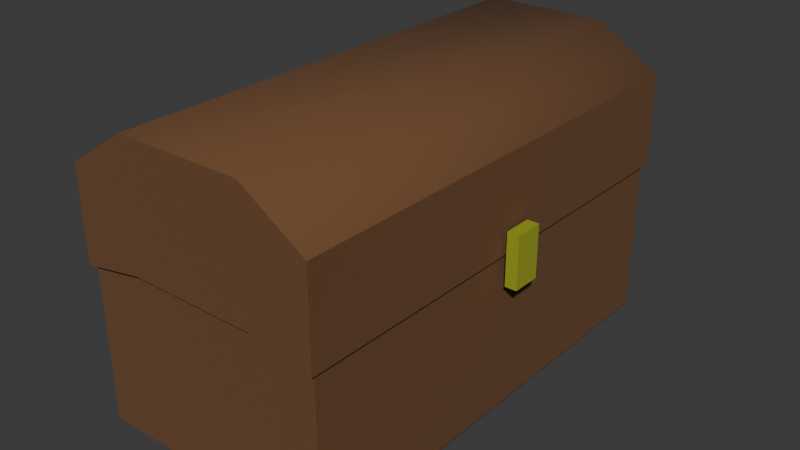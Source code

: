 # Source: chest.blend  (saved by Blender 4.0.36; exported with 4.5.12 LTS)
import bpy
from mathutils import Matrix  # noqa: F401  (used for matrix-valued properties, if any)

bpy.ops.wm.read_factory_settings(use_empty=True)
scene = bpy.context.scene
scene.name = 'Scene'

# ---- collections
col_collection = bpy.data.collections.new('Collection'); scene.collection.children.link(col_collection)

# ---- materials (node trees are filled in below, after node groups)
mat_material = bpy.data.materials.new('Material')
mat_material.alpha_threshold = 0.0
mat_material.use_transparent_shadow = False
mat_material.roughness = 0.5
mat_material.line_color = (0.0, 0.0, 0.0, 1.0)
mat_material_001 = bpy.data.materials.new('Material.001')
mat_material_001.use_transparent_shadow = False

# ---- material node trees
mat_material.use_nodes = True; mat_material.node_tree.nodes.clear()
_N = mat_material.node_tree.nodes; _L = mat_material.node_tree.links
n0 = _N.new('ShaderNodeOutputMaterial'); n0.name = 'Material Output'; n0.location = (300, 300)
n1 = _N.new('ShaderNodeBsdfPrincipled'); n1.name = 'Principled BSDF'; n1.location = (10, 300)
n1.inputs[0].default_value = (0.1519, 0.06925, 0.02761, 1.0)
n1.inputs[2].default_value = 1.0
n1.inputs[3].default_value = 1.45
_L.new(n1.outputs[0], n0.inputs[0])
n0.is_active_output = True
mat_material_001.use_nodes = True; mat_material_001.node_tree.nodes.clear()
_N = mat_material_001.node_tree.nodes; _L = mat_material_001.node_tree.links
n0 = _N.new('ShaderNodeBsdfPrincipled'); n0.name = 'Principled BSDF'; n0.location = (10, 300)
n0.inputs[0].default_value = (0.4671, 0.5222, 0.04664, 1.0)
n0.inputs[1].default_value = 0.4252
n0.inputs[2].default_value = 0.6378
n0.inputs[3].default_value = 1.45
n1 = _N.new('ShaderNodeOutputMaterial'); n1.name = 'Material Output'; n1.location = (300, 300)
_L.new(n0.outputs[0], n1.inputs[0])
n1.is_active_output = True

# ---- world
world_world = bpy.data.worlds.new('World'); scene.world = world_world
world_world.use_nodes = True; world_world.node_tree.nodes.clear()
_N = world_world.node_tree.nodes; _L = world_world.node_tree.links
n0 = _N.new('ShaderNodeOutputWorld'); n0.name = 'World Output'; n0.location = (300, 300)
n1 = _N.new('ShaderNodeBackground'); n1.name = 'Background'; n1.location = (10, 300)
n1.inputs[0].default_value = (0.05088, 0.05088, 0.05088, 1.0)
_L.new(n1.outputs[0], n0.inputs[0])
n0.is_active_output = True
world_world.color = (0.05088, 0.05088, 0.05088)
world_world.use_sun_shadow = False
world_world.sun_shadow_jitter_overblur = 0.0

# ---- meshes
me_cube = bpy.data.meshes.new('Cube')
me_cube.from_pydata([(0.9684, 0.9684, 0.04257), (0.9684, -0.9684, 0.04257), (-0.9684, 0.9684, 0.04257), (-0.9684, -0.9684, 0.04257), (1.0, -1.0, 2.034), (-1.0, -1.0, 2.034), (1.0, 1.0, 2.034), (-1.0, 1.0, 2.034), (0.4842, 0.9684, 0.04257), (0.0, 0.9684, 0.04257), (-0.4842, 0.9684, 0.04257), (-0.4842, -0.9684, 0.04257), (0.0, -0.9684, 0.04257), (0.4842, -0.9684, 0.04257), (0.5, -1.0, 2.356), (0.0, -1.0, 2.356), (-0.5, -1.0, 2.356), (-0.5, 1.0, 2.356), (0.0, 1.0, 2.356), (0.5, 1.0, 2.356), (1.0, -1.0, 1.298), (-1.0, -1.0, 1.298), (-1.0, 1.0, 1.298), (1.0, 1.0, 1.298), (0.5, 1.0, 1.391), (0.0, 1.0, 1.391), (-0.5, 1.0, 1.391), (-0.5, -1.0, 1.391), (0.0, -1.0, 1.391), (0.5, -1.0, 1.391), (-0.9759, 0.9759, 0.06079), (-0.9759, -0.9759, 0.06079), (-0.488, 0.9759, 0.06079), (0.9759, 0.9759, 0.9951), (0.9759, 0.9759, 0.06079), (-0.9759, -0.9759, 0.9951), (0.9759, -0.9759, 0.9951), (0.9759, -0.9759, 0.06079), (-0.9759, 0.9759, 0.9951), (-0.488, -0.9759, 0.9951), (0.488, -0.9759, 0.06079), (0.488, 0.9759, 0.9951), (-0.9759, -0.9759, 1.286), (-0.9759, 0.9759, 1.286), (0.488, 0.9759, 0.06079), (8.279e-11, 0.9759, 0.06079), (0.488, -0.9759, 0.9951), (8.279e-11, -0.9759, 0.9951), (-0.488, -0.9759, 0.06079), (8.279e-11, -0.9759, 0.06079), (-0.488, 0.9759, 0.9951), (8.279e-11, 0.9759, 0.9951), (0.9759, -0.9759, 1.286), (0.9759, 0.9759, 1.286), (0.488, 0.9759, 1.376), (8.279e-11, 0.9759, 1.376), (-0.488, 0.9759, 1.376), (-0.488, -0.9759, 1.376), (8.279e-11, -0.9759, 1.376), (0.488, -0.9759, 1.376)], [], [(29, 20, 4, 14), (23, 20, 52, 53), (8, 9, 45, 44), (8, 0, 1, 13), (12, 13, 40, 49), (22, 26, 56, 43), (17, 7, 5, 16), (22, 21, 5, 7), (20, 23, 6, 4), (26, 22, 7, 17), (23, 24, 19, 6), (24, 25, 18, 19), (25, 26, 17, 18), (6, 19, 14, 4), (19, 18, 15, 14), (18, 17, 16, 15), (0, 8, 44, 34), (11, 12, 49, 48), (24, 23, 53, 54), (2, 10, 11, 3), (10, 9, 12, 11), (9, 8, 13, 12), (3, 11, 48, 31), (1, 0, 34, 37), (25, 24, 54, 55), (21, 27, 16, 5), (27, 28, 15, 16), (28, 29, 14, 15), (26, 25, 55, 56), (27, 21, 42, 57), (10, 2, 30, 32), (20, 29, 59, 52), (13, 1, 37, 40), (28, 27, 57, 58), (2, 3, 31, 30), (21, 22, 43, 42), (9, 10, 32, 45), (29, 28, 58, 59), (48, 39, 35, 31), (31, 35, 38, 30), (34, 33, 36, 37), (44, 41, 33, 34), (30, 38, 50, 32), (32, 50, 51, 45), (45, 51, 41, 44), (37, 36, 46, 40), (40, 46, 47, 49), (49, 47, 39, 48), (47, 46, 59, 58), (39, 47, 58, 57), (35, 39, 57, 42), (51, 50, 56, 55), (41, 51, 55, 54), (33, 41, 54, 53), (50, 38, 43, 56), (36, 33, 53, 52), (38, 35, 42, 43), (46, 36, 52, 59)])
me_cube.polygons.foreach_set('use_smooth', [0, 0, 0, 0, 0, 0, 1, 0, 0, 0, 0, 0, 0, 1, 1, 1, 0, 0, 0, 0, 0, 0, 0, 0, 0, 0, 0, 0, 0, 0, 0, 0, 0, 0, 0, 0, 0, 0, 0, 0, 0, 0, 0, 0, 0, 0, 0, 0, 0, 0, 0, 0, 0, 0, 0, 0, 0, 0])
_uv = me_cube.uv_layers.new(name='UVMap')
_uv.uv.foreach_set('vector', [0.625, 0.8125, 0.625, 0.75, 0.625, 0.75, 0.625, 0.8125, 0.625, 0.5, 0.625, 0.75, 0.625, 0.75, 0.625, 0.5, 0.3125, 0.5, 0.25, 0.5, 0.25, 0.5, 0.3125, 0.5, 0.3125, 0.5, 0.375, 0.5, 0.375, 0.75, 0.3125, 0.75, 0.25, 0.75, 0.3125, 0.75, 0.3125, 0.75, 0.25, 0.75, 0.625, 0.25, 0.625, 0.3125, 0.625, 0.3125, 0.625, 0.25, 0.8125, 0.5, 0.875, 0.5, 0.875, 0.75, 0.8125, 0.75, 0.625, 0.25, 0.625, 0.0, 0.625, 0.0, 0.625, 0.25, 0.625, 0.75, 0.625, 0.5, 0.625, 0.5, 0.625, 0.75, 0.625, 0.3125, 0.625, 0.25, 0.625, 0.25, 0.625, 0.3125, 0.625, 0.5, 0.625, 0.4375, 0.625, 0.4375, 0.625, 0.5, 0.625, 0.4375, 0.625, 0.375, 0.625, 0.375, 0.625, 0.4375, 0.625, 0.375, 0.625, 0.3125, 0.625, 0.3125, 0.625, 0.375, 0.625, 0.5, 0.6875, 0.5, 0.6875, 0.75, 0.625, 0.75, 0.6875, 0.5, 0.75, 0.5, 0.75, 0.75, 0.6875, 0.75, 0.75, 0.5, 0.8125, 0.5, 0.8125, 0.75, 0.75, 0.75, 0.375, 0.5, 0.3125, 0.5, 0.3125, 0.5, 0.375, 0.5, 0.1875, 0.75, 0.25, 0.75, 0.25, 0.75, 0.1875, 0.75, 0.625, 0.4375, 0.625, 0.5, 0.625, 0.5, 0.625, 0.4375, 0.125, 0.5, 0.1875, 0.5, 0.1875, 0.75, 0.125, 0.75, 0.1875, 0.5, 0.25, 0.5, 0.25, 0.75, 0.1875, 0.75, 0.25, 0.5, 0.3125, 0.5, 0.3125, 0.75, 0.25, 0.75, 0.125, 0.75, 0.1875, 0.75, 0.1875, 0.75, 0.125, 0.75, 0.375, 0.75, 0.375, 0.5, 0.375, 0.5, 0.375, 0.75, 0.625, 0.375, 0.625, 0.4375, 0.625, 0.4375, 0.625, 0.375, 0.625, 1.0, 0.625, 0.9375, 0.625, 0.9375, 0.625, 1.0, 0.625, 0.9375, 0.625, 0.875, 0.625, 0.875, 0.625, 0.9375, 0.625, 0.875, 0.625, 0.8125, 0.625, 0.8125, 0.625, 0.875, 0.625, 0.3125, 0.625, 0.375, 0.625, 0.375, 0.625, 0.3125, 0.625, 0.9375, 0.625, 1.0, 0.625, 1.0, 0.625, 0.9375, 0.1875, 0.5, 0.125, 0.5, 0.125, 0.5, 0.1875, 0.5, 0.625, 0.75, 0.625, 0.8125, 0.625, 0.8125, 0.625, 0.75, 0.3125, 0.75, 0.375, 0.75, 0.375, 0.75, 0.3125, 0.75, 0.625, 0.875, 0.625, 0.9375, 0.625, 0.9375, 0.625, 0.875, 0.125, 0.5, 0.125, 0.75, 0.125, 0.75, 0.125, 0.5, 0.625, 0.0, 0.625, 0.25, 0.625, 0.25, 0.625, 0.0, 0.25, 0.5, 0.1875, 0.5, 0.1875, 0.5, 0.25, 0.5, 0.625, 0.8125, 0.625, 0.875, 0.625, 0.875, 0.625, 0.8125, 0.375, 0.9375, 0.625, 0.9375, 0.625, 1.0, 0.375, 1.0, 0.375, 0.0, 0.625, 0.0, 0.625, 0.25, 0.375, 0.25, 0.375, 0.5, 0.625, 0.5, 0.625, 0.75, 0.375, 0.75, 0.375, 0.4375, 0.625, 0.4375, 0.625, 0.5, 0.375, 0.5, 0.375, 0.25, 0.625, 0.25, 0.625, 0.3125, 0.375, 0.3125, 0.375, 0.3125, 0.625, 0.3125, 0.625, 0.375, 0.375, 0.375, 0.375, 0.375, 0.625, 0.375, 0.625, 0.4375, 0.375, 0.4375, 0.375, 0.75, 0.625, 0.75, 0.625, 0.8125, 0.375, 0.8125, 0.375, 0.8125, 0.625, 0.8125, 0.625, 0.875, 0.375, 0.875, 0.375, 0.875, 0.625, 0.875, 0.625, 0.9375, 0.375, 0.9375, 0.625, 0.875, 0.625, 0.8125, 0.625, 0.8125, 0.625, 0.875, 0.625, 0.9375, 0.625, 0.875, 0.625, 0.875, 0.625, 0.9375, 0.625, 1.0, 0.625, 0.9375, 0.625, 0.9375, 0.625, 1.0, 0.625, 0.375, 0.625, 0.3125, 0.625, 0.3125, 0.625, 0.375, 0.625, 0.4375, 0.625, 0.375, 0.625, 0.375, 0.625, 0.4375, 0.625, 0.5, 0.625, 0.4375, 0.625, 0.4375, 0.625, 0.5, 0.625, 0.3125, 0.625, 0.25, 0.625, 0.25, 0.625, 0.3125, 0.625, 0.75, 0.625, 0.5, 0.625, 0.5, 0.625, 0.75, 0.625, 0.25, 0.625, 0.0, 0.625, 0.0, 0.625, 0.25, 0.625, 0.8125, 0.625, 0.75, 0.625, 0.75, 0.625, 0.8125])
me_cube.materials.append(mat_material)
me_cube.use_mirror_vertex_groups = False
me_cube.update()
me_cube_001 = bpy.data.meshes.new('Cube.001')
me_cube_001.from_pydata([(-1.0, -1.0, -1.0), (-1.0, -1.0, 1.0), (-1.0, 1.0, -1.0), (-1.0, 1.0, 1.0), (1.0, -1.0, -1.0), (1.0, -1.0, 1.0), (1.0, 1.0, -1.0), (1.0, 1.0, 1.0)], [], [(0, 1, 3, 2), (2, 3, 7, 6), (6, 7, 5, 4), (4, 5, 1, 0), (2, 6, 4, 0), (7, 3, 1, 5)])
_uv = me_cube_001.uv_layers.new(name='UVMap')
_uv.uv.foreach_set('vector', [0.375, 0.0, 0.625, 0.0, 0.625, 0.25, 0.375, 0.25, 0.375, 0.25, 0.625, 0.25, 0.625, 0.5, 0.375, 0.5, 0.375, 0.5, 0.625, 0.5, 0.625, 0.75, 0.375, 0.75, 0.375, 0.75, 0.625, 0.75, 0.625, 1.0, 0.375, 1.0, 0.125, 0.5, 0.375, 0.5, 0.375, 0.75, 0.125, 0.75, 0.625, 0.5, 0.875, 0.5, 0.875, 0.75, 0.625, 0.75])
me_cube_001.materials.append(mat_material_001)
me_cube_001.update()

# ---- objects
ob_chest_body__col = bpy.data.objects.new('chest_body -col', me_cube)
ob_cube_001 = bpy.data.objects.new('Cube.001', me_cube_001)

# ---- transforms, parenting, visibility, modifiers, constraints
ob_chest_body__col.location = (0.2813, 0.01039, -0.01073)
ob_chest_body__col.scale = (0.48, 0.9021, 0.48)
ob_chest_body__col.lock_rotations_4d = False
ob_chest_body__col.empty_display_type = 'ARROWS'
ob_chest_body__col.lineart.crease_threshold = 0.0
ob_cube_001.location = (0.8004, 0.02957, 0.6091)
ob_cube_001.scale = (0.02266, 0.05518, 0.09892)

# ---- collection membership
col_collection.objects.link(ob_chest_body__col)
col_collection.objects.link(ob_cube_001)

# ---- scene / render settings (as saved in the file)
scene.frame_start = 1; scene.frame_end = 250; scene.frame_set(1)
scene.render.engine = 'BLENDER_EEVEE_NEXT'
scene.cycles.sampling_pattern = 'TABULATED_SOBOL'
bpy.context.view_layer.update()

# ---- added for rendering (the .blend has no active camera and no usable light): camera, sun
cam_auto = bpy.data.cameras.new('AutoCamera')
cam_auto.lens = 50.0
cam_auto.sensor_width = 36.0
cam_auto.clip_end = 1000.0
ob_auto_camera = bpy.data.objects.new('AutoCamera', cam_auto)
scene.collection.objects.link(ob_auto_camera)
ob_auto_camera.location = (2.48843, -2.6011, 2.30591)
ob_auto_camera.rotation_euler = (1.09748, -7.21219e-08, 0.694738)
scene.camera = ob_auto_camera
light_auto_sun = bpy.data.lights.new('AutoSun', 'SUN')
light_auto_sun.energy = 3.0
light_auto_sun.angle = 0.0523599
ob_auto_sun = bpy.data.objects.new('AutoSun', light_auto_sun)
scene.collection.objects.link(ob_auto_sun)
ob_auto_sun.rotation_euler = (0.872665, 0.174533, 0.523599)
bpy.context.view_layer.update()
